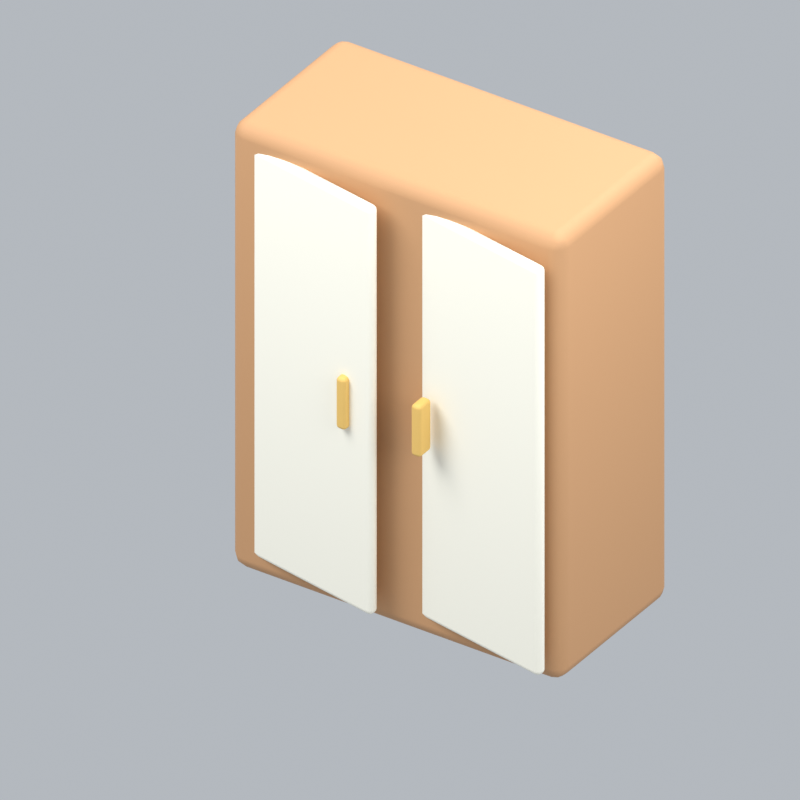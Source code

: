 # Source: officeWoodClosetAni.blend  (saved by Blender 5.2.45; exported with 4.5.12 LTS)
import bpy
from mathutils import Matrix  # noqa: F401  (used for matrix-valued properties, if any)

bpy.ops.wm.read_factory_settings(use_empty=True)
scene = bpy.context.scene
scene.name = 'Scene'

# ---- collections
col_collection = bpy.data.collections.new('Collection'); scene.collection.children.link(col_collection)

# ---- materials (node trees are filled in below, after node groups)
mat_wood = bpy.data.materials.new('wood')
mat_wood.diffuse_color = (0.5841, 0.3185, 0.1529, 1.0)
mat_cream = bpy.data.materials.new('cream')
mat_cream.diffuse_color = (0.9911, 0.9647, 0.8388, 1.0)
mat_gold = bpy.data.materials.new('gold')
mat_gold.diffuse_color = (0.8308, 0.5333, 0.147, 1.0)

# ---- material node trees
mat_wood.use_nodes = True; mat_wood.node_tree.nodes.clear()
_N = mat_wood.node_tree.nodes; _L = mat_wood.node_tree.links
n0 = _N.new('ShaderNodeBsdfPrincipled'); n0.name = 'Principled BSDF'; n0.location = (-200, 100)
n0.inputs[0].default_value = (0.5841, 0.3185, 0.1529, 1.0)
n0.inputs[2].default_value = 0.72
n0.inputs[10].default_value = 0.005
n1 = _N.new('ShaderNodeOutputMaterial'); n1.name = 'Material Output'; n1.location = (200, 100)
_L.new(n0.outputs[0], n1.inputs[0])
n1.is_active_output = True
mat_cream.use_nodes = True; mat_cream.node_tree.nodes.clear()
_N = mat_cream.node_tree.nodes; _L = mat_cream.node_tree.links
n0 = _N.new('ShaderNodeBsdfPrincipled'); n0.name = 'Principled BSDF'; n0.location = (-200, 100)
n0.inputs[0].default_value = (0.9911, 0.9647, 0.8388, 1.0)
n0.inputs[2].default_value = 0.72
n0.inputs[10].default_value = 0.005
n1 = _N.new('ShaderNodeOutputMaterial'); n1.name = 'Material Output'; n1.location = (200, 100)
_L.new(n0.outputs[0], n1.inputs[0])
n1.is_active_output = True
mat_gold.use_nodes = True; mat_gold.node_tree.nodes.clear()
_N = mat_gold.node_tree.nodes; _L = mat_gold.node_tree.links
n0 = _N.new('ShaderNodeBsdfPrincipled'); n0.name = 'Principled BSDF'; n0.location = (-200, 100)
n0.inputs[0].default_value = (0.8308, 0.5333, 0.147, 1.0)
n0.inputs[2].default_value = 0.72
n0.inputs[10].default_value = 0.005
n1 = _N.new('ShaderNodeOutputMaterial'); n1.name = 'Material Output'; n1.location = (200, 100)
_L.new(n0.outputs[0], n1.inputs[0])
n1.is_active_output = True

# ---- world
world_world = bpy.data.worlds.new('World'); scene.world = world_world
world_world.use_nodes = True; world_world.node_tree.nodes.clear()
_N = world_world.node_tree.nodes; _L = world_world.node_tree.links
n0 = _N.new('ShaderNodeOutputWorld'); n0.name = 'World Output'; n0.location = (200, 100)
n1 = _N.new('ShaderNodeBackground'); n1.name = 'Background'; n1.location = (-200, 100)
n1.inputs[0].default_value = (0.65, 0.69, 0.74, 1.0)
n1.inputs[1].default_value = 0.7
_L.new(n1.outputs[0], n0.inputs[0])
n0.is_active_output = True
world_world.color = (0.3, 0.3, 0.3)
world_world.sun_shadow_jitter_overblur = 0.0

# ---- cameras
cam_camera_159 = bpy.data.cameras.new('Camera.159')
cam_camera_159.type = 'ORTHO'
cam_camera_159.ortho_scale = 3.014

# ---- lights
light_area_474 = bpy.data.lights.new('Area.474', 'AREA')
light_area_474.energy = 500.0
light_area_474.shape = 'DISK'
light_area_474.size = 5.0
light_area_474.size_y = 1.0
light_area_475 = bpy.data.lights.new('Area.475', 'AREA')
light_area_475.energy = 180.0
light_area_475.shape = 'DISK'
light_area_475.size = 4.0
light_area_475.size_y = 1.0
light_area_476 = bpy.data.lights.new('Area.476', 'AREA')
light_area_476.energy = 300.0
light_area_476.shape = 'DISK'
light_area_476.size = 4.0
light_area_476.size_y = 1.0

# ---- meshes
me_cube_728 = bpy.data.meshes.new('Cube.728')
me_cube_728.from_pydata([(-0.75, -0.375, -1.0), (-0.75, -0.375, 1.0), (-0.75, 0.375, -1.0), (-0.75, 0.375, 1.0), (0.75, -0.375, -1.0), (0.75, -0.375, 1.0), (0.75, 0.375, -1.0), (0.75, 0.375, 1.0)], [], [(0, 1, 3, 2), (2, 3, 7, 6), (6, 7, 5, 4), (4, 5, 1, 0), (2, 6, 4, 0), (7, 3, 1, 5)])
_uv = me_cube_728.uv_layers.new(name='UVMap')
_uv.uv.foreach_set('vector', [0.375, 0.0, 0.625, 0.0, 0.625, 0.25, 0.375, 0.25, 0.375, 0.25, 0.625, 0.25, 0.625, 0.5, 0.375, 0.5, 0.375, 0.5, 0.625, 0.5, 0.625, 0.75, 0.375, 0.75, 0.375, 0.75, 0.625, 0.75, 0.625, 1.0, 0.375, 1.0, 0.125, 0.5, 0.375, 0.5, 0.375, 0.75, 0.125, 0.75, 0.625, 0.5, 0.875, 0.5, 0.875, 0.75, 0.625, 0.75])
me_cube_728.materials.append(mat_wood)
me_cube_728.update()
me_cube_729 = bpy.data.meshes.new('Cube.729')
me_cube_729.from_pydata([(-0.35, -0.025, -0.915), (-0.35, -0.025, 0.915), (-0.35, 0.025, -0.915), (-0.35, 0.025, 0.915), (0.35, -0.025, -0.915), (0.35, -0.025, 0.915), (0.35, 0.025, -0.915), (0.35, 0.025, 0.915)], [], [(0, 1, 3, 2), (2, 3, 7, 6), (6, 7, 5, 4), (4, 5, 1, 0), (2, 6, 4, 0), (7, 3, 1, 5)])
_uv = me_cube_729.uv_layers.new(name='UVMap')
_uv.uv.foreach_set('vector', [0.375, 0.0, 0.625, 0.0, 0.625, 0.25, 0.375, 0.25, 0.375, 0.25, 0.625, 0.25, 0.625, 0.5, 0.375, 0.5, 0.375, 0.5, 0.625, 0.5, 0.625, 0.75, 0.375, 0.75, 0.375, 0.75, 0.625, 0.75, 0.625, 1.0, 0.375, 1.0, 0.125, 0.5, 0.375, 0.5, 0.375, 0.75, 0.125, 0.75, 0.625, 0.5, 0.875, 0.5, 0.875, 0.75, 0.625, 0.75])
me_cube_729.materials.append(mat_cream)
me_cube_729.update()
me_cube_730 = bpy.data.meshes.new('Cube.730')
me_cube_730.from_pydata([(-0.0225, -0.04, -0.115), (-0.0225, -0.04, 0.115), (-0.0225, 0.04, -0.115), (-0.0225, 0.04, 0.115), (0.0225, -0.04, -0.115), (0.0225, -0.04, 0.115), (0.0225, 0.04, -0.115), (0.0225, 0.04, 0.115)], [], [(0, 1, 3, 2), (2, 3, 7, 6), (6, 7, 5, 4), (4, 5, 1, 0), (2, 6, 4, 0), (7, 3, 1, 5)])
_uv = me_cube_730.uv_layers.new(name='UVMap')
_uv.uv.foreach_set('vector', [0.375, 0.0, 0.625, 0.0, 0.625, 0.25, 0.375, 0.25, 0.375, 0.25, 0.625, 0.25, 0.625, 0.5, 0.375, 0.5, 0.375, 0.5, 0.625, 0.5, 0.625, 0.75, 0.375, 0.75, 0.375, 0.75, 0.625, 0.75, 0.625, 1.0, 0.375, 1.0, 0.125, 0.5, 0.375, 0.5, 0.375, 0.75, 0.125, 0.75, 0.625, 0.5, 0.875, 0.5, 0.875, 0.75, 0.625, 0.75])
me_cube_730.materials.append(mat_gold)
me_cube_730.update()
me_cube_731 = bpy.data.meshes.new('Cube.731')
me_cube_731.from_pydata([(-0.35, -0.025, -0.915), (-0.35, -0.025, 0.915), (-0.35, 0.025, -0.915), (-0.35, 0.025, 0.915), (0.35, -0.025, -0.915), (0.35, -0.025, 0.915), (0.35, 0.025, -0.915), (0.35, 0.025, 0.915)], [], [(0, 1, 3, 2), (2, 3, 7, 6), (6, 7, 5, 4), (4, 5, 1, 0), (2, 6, 4, 0), (7, 3, 1, 5)])
_uv = me_cube_731.uv_layers.new(name='UVMap')
_uv.uv.foreach_set('vector', [0.375, 0.0, 0.625, 0.0, 0.625, 0.25, 0.375, 0.25, 0.375, 0.25, 0.625, 0.25, 0.625, 0.5, 0.375, 0.5, 0.375, 0.5, 0.625, 0.5, 0.625, 0.75, 0.375, 0.75, 0.375, 0.75, 0.625, 0.75, 0.625, 1.0, 0.375, 1.0, 0.125, 0.5, 0.375, 0.5, 0.375, 0.75, 0.125, 0.75, 0.625, 0.5, 0.875, 0.5, 0.875, 0.75, 0.625, 0.75])
me_cube_731.materials.append(mat_cream)
me_cube_731.update()
me_cube_732 = bpy.data.meshes.new('Cube.732')
me_cube_732.from_pydata([(-0.0225, -0.04, -0.115), (-0.0225, -0.04, 0.115), (-0.0225, 0.04, -0.115), (-0.0225, 0.04, 0.115), (0.0225, -0.04, -0.115), (0.0225, -0.04, 0.115), (0.0225, 0.04, -0.115), (0.0225, 0.04, 0.115)], [], [(0, 1, 3, 2), (2, 3, 7, 6), (6, 7, 5, 4), (4, 5, 1, 0), (2, 6, 4, 0), (7, 3, 1, 5)])
_uv = me_cube_732.uv_layers.new(name='UVMap')
_uv.uv.foreach_set('vector', [0.375, 0.0, 0.625, 0.0, 0.625, 0.25, 0.375, 0.25, 0.375, 0.25, 0.625, 0.25, 0.625, 0.5, 0.375, 0.5, 0.375, 0.5, 0.625, 0.5, 0.625, 0.75, 0.375, 0.75, 0.375, 0.75, 0.625, 0.75, 0.625, 1.0, 0.375, 1.0, 0.125, 0.5, 0.375, 0.5, 0.375, 0.75, 0.125, 0.75, 0.625, 0.5, 0.875, 0.5, 0.875, 0.75, 0.625, 0.75])
me_cube_732.materials.append(mat_gold)
me_cube_732.update()

# ---- objects
ob_fixed_isometric_camera = bpy.data.objects.new('Fixed isometric camera', cam_camera_159)
ob_warm_key = bpy.data.objects.new('Warm key', light_area_474)
ob_fill = bpy.data.objects.new('Fill', light_area_475)
ob_rim = bpy.data.objects.new('Rim', light_area_476)
ob_cabinet = bpy.data.objects.new('Cabinet', me_cube_728)
ob_cabinet_door = bpy.data.objects.new('Cabinet door', me_cube_729)
ob_door_handle = bpy.data.objects.new('Door handle', me_cube_730)
ob_cabinet_door_001 = bpy.data.objects.new('Cabinet door.001', me_cube_731)
ob_door_handle_001 = bpy.data.objects.new('Door handle.001', me_cube_732)
ob_officewoodclosetani_orientation = bpy.data.objects.new('officeWoodClosetAni orientation', None)

# ---- transforms, parenting, visibility, modifiers, constraints
ob_fixed_isometric_camera.location = (6.0, -9.338, 8.0)
ob_fixed_isometric_camera.rotation_euler = (0.9964, 2.214e-08, 0.588)
ob_warm_key.location = (-3.0, -4.0, 7.0)
ob_warm_key.rotation_euler = (0.6947, -4.874e-08, -0.6435)
ob_fill.location = (4.0, -1.0, 4.0)
ob_fill.rotation_euler = (0.9418, 9.221e-09, 1.326)
ob_rim.location = (1.0, 4.0, 6.0)
ob_rim.rotation_euler = (0.6896, -5.112e-08, 2.897)
ob_cabinet.parent = ob_officewoodclosetani_orientation
ob_cabinet.location = (0.0, 0.0, 1.0)
_m = ob_cabinet.modifiers.new('Rounded edges', 'BEVEL')
_m.width = 0.06
_m.width_pct = 0.06
_m.segments = 3
_m = ob_cabinet.modifiers.new('Weighted normals', 'WEIGHTED_NORMAL')
ob_cabinet_door.parent = ob_officewoodclosetani_orientation
ob_cabinet_door.location = (-0.38, -0.395, 1.0)
ob_cabinet_door.rotation_euler = (0.0, 0.0, -0.1768)
_m = ob_cabinet_door.modifiers.new('Rounded edges', 'BEVEL')
_m.width = 0.0225
_m.width_pct = 0.0225
_m.segments = 3
_m = ob_cabinet_door.modifiers.new('Weighted normals', 'WEIGHTED_NORMAL')
ob_door_handle.parent = ob_officewoodclosetani_orientation
ob_door_handle.location = (-0.17, -0.45, 1.0)
_m = ob_door_handle.modifiers.new('Rounded edges', 'BEVEL')
_m.width = 0.015
_m.width_pct = 0.015
_m.segments = 3
_m = ob_door_handle.modifiers.new('Weighted normals', 'WEIGHTED_NORMAL')
ob_cabinet_door_001.parent = ob_officewoodclosetani_orientation
ob_cabinet_door_001.location = (0.38, -0.395, 1.0)
ob_cabinet_door_001.rotation_euler = (0.0, 0.0, -0.1768)
_m = ob_cabinet_door_001.modifiers.new('Rounded edges', 'BEVEL')
_m.width = 0.0225
_m.width_pct = 0.0225
_m.segments = 3
_m = ob_cabinet_door_001.modifiers.new('Weighted normals', 'WEIGHTED_NORMAL')
ob_door_handle_001.parent = ob_officewoodclosetani_orientation
ob_door_handle_001.location = (0.17, -0.45, 1.0)
_m = ob_door_handle_001.modifiers.new('Rounded edges', 'BEVEL')
_m.width = 0.015
_m.width_pct = 0.015
_m.segments = 3
_m = ob_door_handle_001.modifiers.new('Weighted normals', 'WEIGHTED_NORMAL')
ob_officewoodclosetani_orientation.location = (0.0, 0.0, 0.0)

# ---- collection membership
col_collection.objects.link(ob_fixed_isometric_camera)
col_collection.objects.link(ob_warm_key)
col_collection.objects.link(ob_fill)
col_collection.objects.link(ob_rim)
col_collection.objects.link(ob_cabinet)
col_collection.objects.link(ob_cabinet_door)
col_collection.objects.link(ob_door_handle)
col_collection.objects.link(ob_cabinet_door_001)
col_collection.objects.link(ob_door_handle_001)
col_collection.objects.link(ob_officewoodclosetani_orientation)

# ---- scene / render settings (as saved in the file)
scene.camera = ob_fixed_isometric_camera
scene.frame_start = 1; scene.frame_end = 8; scene.frame_set(8)
scene.render.engine = 'BLENDER_EEVEE_NEXT'
scene.render.resolution_x = 192
scene.render.resolution_y = 192
scene.render.fps = 12
scene.render.film_transparent = True
scene.render.bake_bias = 0.0
scene.render.bake_samples = 0
scene.render.compositor_device = 'GPU'
scene.eevee.taa_render_samples = 24
scene.eevee.use_volume_custom_range = False
scene.eevee.fast_gi_thickness_near = 0.1
scene.eevee.fast_gi_thickness_far = 0.0
scene.eevee.ray_tracing_options.screen_trace_thickness = 0.1
scene.view_settings.view_transform = 'Standard'
bpy.context.view_layer.update()

